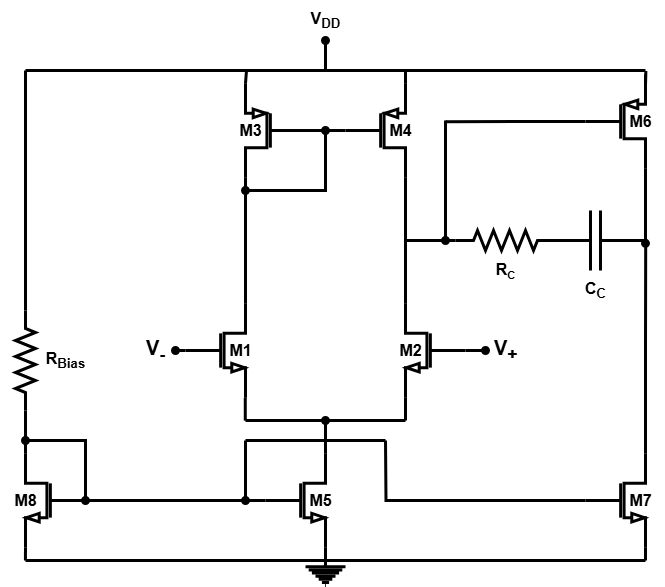

The diagram above was exported from draw.io. Its source (the exported page's mxGraphModel, read from the mxfile embedded in the PNG):
<mxGraphModel dx="978" dy="527" grid="1" gridSize="10" guides="1" tooltips="1" connect="1" arrows="1" fold="1" page="1" pageScale="1" pageWidth="827" pageHeight="1169" background="light-dark(#FFFFFF,#FFFFFF)" math="0" shadow="0">
  <root>
    <mxCell id="0" />
    <mxCell id="1" parent="0" />
    <mxCell id="rmUSpAv0NN93P6PosFVV-28" style="edgeStyle=orthogonalEdgeStyle;rounded=0;orthogonalLoop=1;jettySize=auto;html=1;exitX=1;exitY=0;exitDx=0;exitDy=0;exitPerimeter=0;endArrow=none;startFill=0;strokeColor=light-dark(#000000,#000000);strokeWidth=3;" edge="1" parent="1" source="rmUSpAv0NN93P6PosFVV-1">
      <mxGeometry relative="1" as="geometry">
        <mxPoint x="440" y="82.88888888888889" as="targetPoint" />
        <Array as="points">
          <mxPoint x="440" y="80" />
          <mxPoint x="440" y="80" />
        </Array>
      </mxGeometry>
    </mxCell>
    <mxCell id="rmUSpAv0NN93P6PosFVV-1" value="" style="verticalLabelPosition=bottom;shadow=0;dashed=0;align=center;html=1;verticalAlign=top;shape=mxgraph.electrical.transistors.pmos;pointerEvents=1;strokeColor=light-dark(#000000,#000000);strokeWidth=3;" vertex="1" parent="1">
      <mxGeometry x="380" y="80" width="60" height="100" as="geometry" />
    </mxCell>
    <mxCell id="rmUSpAv0NN93P6PosFVV-3" style="edgeStyle=orthogonalEdgeStyle;rounded=0;orthogonalLoop=1;jettySize=auto;html=1;exitX=0;exitY=0.5;exitDx=0;exitDy=0;exitPerimeter=0;entryX=0;entryY=0.5;entryDx=0;entryDy=0;entryPerimeter=0;endArrow=none;startFill=0;strokeColor=light-dark(#000000,#000000);strokeWidth=3;" edge="1" parent="1" target="rmUSpAv0NN93P6PosFVV-1">
      <mxGeometry relative="1" as="geometry">
        <mxPoint x="345.81818181818176" y="130" as="sourcePoint" />
        <Array as="points">
          <mxPoint x="337" y="130" />
        </Array>
      </mxGeometry>
    </mxCell>
    <mxCell id="rmUSpAv0NN93P6PosFVV-76" style="edgeStyle=orthogonalEdgeStyle;rounded=0;orthogonalLoop=1;jettySize=auto;html=1;exitX=0;exitY=0.5;exitDx=0;exitDy=0;exitPerimeter=0;strokeColor=light-dark(#000000,#000000);strokeWidth=3;endArrow=oval;endFill=1;" edge="1" parent="1" source="rmUSpAv0NN93P6PosFVV-4">
      <mxGeometry relative="1" as="geometry">
        <mxPoint x="210" y="349.80952380952374" as="targetPoint" />
      </mxGeometry>
    </mxCell>
    <mxCell id="rmUSpAv0NN93P6PosFVV-4" value="" style="verticalLabelPosition=bottom;shadow=0;dashed=0;align=center;html=1;verticalAlign=top;shape=mxgraph.electrical.transistors.nmos;pointerEvents=1;strokeColor=light-dark(#000000,#000000);strokeWidth=3;" vertex="1" parent="1">
      <mxGeometry x="220" y="300" width="60" height="100" as="geometry" />
    </mxCell>
    <mxCell id="rmUSpAv0NN93P6PosFVV-74" style="edgeStyle=orthogonalEdgeStyle;rounded=0;orthogonalLoop=1;jettySize=auto;html=1;exitX=0;exitY=0.5;exitDx=0;exitDy=0;exitPerimeter=0;endArrow=oval;endFill=1;strokeColor=light-dark(#000000,#000000);strokeWidth=3;" edge="1" parent="1" source="rmUSpAv0NN93P6PosFVV-5">
      <mxGeometry relative="1" as="geometry">
        <mxPoint x="520" y="349.80952380952374" as="targetPoint" />
      </mxGeometry>
    </mxCell>
    <mxCell id="rmUSpAv0NN93P6PosFVV-78" style="edgeStyle=orthogonalEdgeStyle;rounded=0;orthogonalLoop=1;jettySize=auto;html=1;exitX=1;exitY=1;exitDx=0;exitDy=0;exitPerimeter=0;strokeColor=light-dark(#000000,#000000);endArrow=none;startFill=0;strokeWidth=3;" edge="1" parent="1" source="rmUSpAv0NN93P6PosFVV-5">
      <mxGeometry relative="1" as="geometry">
        <mxPoint x="440" y="420" as="targetPoint" />
      </mxGeometry>
    </mxCell>
    <mxCell id="rmUSpAv0NN93P6PosFVV-5" value="" style="verticalLabelPosition=bottom;shadow=0;dashed=0;align=center;html=1;verticalAlign=top;shape=mxgraph.electrical.transistors.nmos;pointerEvents=1;flipH=1;strokeColor=light-dark(#000000,#000000);strokeWidth=3;" vertex="1" parent="1">
      <mxGeometry x="440" y="300" width="60" height="100" as="geometry" />
    </mxCell>
    <mxCell id="rmUSpAv0NN93P6PosFVV-7" style="edgeStyle=orthogonalEdgeStyle;rounded=0;orthogonalLoop=1;jettySize=auto;html=1;exitX=1;exitY=1;exitDx=0;exitDy=0;exitPerimeter=0;entryX=1;entryY=0;entryDx=0;entryDy=0;entryPerimeter=0;endArrow=none;startFill=0;strokeColor=light-dark(#000000,#000000);strokeWidth=3;" edge="1" parent="1" source="rmUSpAv0NN93P6PosFVV-1" target="rmUSpAv0NN93P6PosFVV-5">
      <mxGeometry relative="1" as="geometry" />
    </mxCell>
    <mxCell id="rmUSpAv0NN93P6PosFVV-8" value="" style="verticalLabelPosition=bottom;shadow=0;dashed=0;align=center;html=1;verticalAlign=top;shape=mxgraph.electrical.transistors.pmos;pointerEvents=1;direction=west;flipV=1;strokeColor=light-dark(#000000,#000000);strokeWidth=3;" vertex="1" parent="1">
      <mxGeometry x="280" y="80" width="60" height="100" as="geometry" />
    </mxCell>
    <mxCell id="rmUSpAv0NN93P6PosFVV-12" style="edgeStyle=orthogonalEdgeStyle;rounded=0;orthogonalLoop=1;jettySize=auto;html=1;exitX=1;exitY=0;exitDx=0;exitDy=0;exitPerimeter=0;entryX=1;entryY=1;entryDx=0;entryDy=0;entryPerimeter=0;endArrow=none;startFill=0;strokeColor=light-dark(#000000,#000000);strokeWidth=3;" edge="1" parent="1" source="rmUSpAv0NN93P6PosFVV-4" target="rmUSpAv0NN93P6PosFVV-8">
      <mxGeometry relative="1" as="geometry" />
    </mxCell>
    <mxCell id="rmUSpAv0NN93P6PosFVV-13" style="edgeStyle=orthogonalEdgeStyle;rounded=0;orthogonalLoop=1;jettySize=auto;html=1;exitX=1;exitY=1;exitDx=0;exitDy=0;exitPerimeter=0;entryX=1;entryY=1;entryDx=0;entryDy=0;entryPerimeter=0;endArrow=none;startFill=0;strokeColor=light-dark(#000000,#000000);strokeWidth=3;" edge="1" parent="1">
      <mxGeometry relative="1" as="geometry">
        <mxPoint x="280" y="420.00285714285724" as="sourcePoint" />
        <mxPoint x="440" y="420.00285714285724" as="targetPoint" />
      </mxGeometry>
    </mxCell>
    <mxCell id="rmUSpAv0NN93P6PosFVV-15" style="edgeStyle=orthogonalEdgeStyle;rounded=0;orthogonalLoop=1;jettySize=auto;html=1;exitX=1;exitY=0;exitDx=0;exitDy=0;exitPerimeter=0;endArrow=oval;startFill=0;strokeColor=light-dark(#000000,#000000);strokeWidth=3;endFill=1;" edge="1" parent="1" source="rmUSpAv0NN93P6PosFVV-14">
      <mxGeometry relative="1" as="geometry">
        <mxPoint x="360" y="420" as="targetPoint" />
      </mxGeometry>
    </mxCell>
    <mxCell id="rmUSpAv0NN93P6PosFVV-49" style="edgeStyle=orthogonalEdgeStyle;rounded=0;orthogonalLoop=1;jettySize=auto;html=1;exitX=1;exitY=1;exitDx=0;exitDy=0;exitPerimeter=0;endArrow=none;startFill=0;strokeColor=light-dark(#000000,#000000);strokeWidth=3;" edge="1" parent="1" source="rmUSpAv0NN93P6PosFVV-14">
      <mxGeometry relative="1" as="geometry">
        <mxPoint x="360" y="560" as="targetPoint" />
      </mxGeometry>
    </mxCell>
    <mxCell id="rmUSpAv0NN93P6PosFVV-14" value="" style="verticalLabelPosition=bottom;shadow=0;dashed=0;align=center;html=1;verticalAlign=top;shape=mxgraph.electrical.transistors.nmos;pointerEvents=1;strokeColor=light-dark(#000000,#000000);strokeWidth=3;" vertex="1" parent="1">
      <mxGeometry x="300" y="450" width="60" height="100" as="geometry" />
    </mxCell>
    <mxCell id="rmUSpAv0NN93P6PosFVV-33" style="edgeStyle=orthogonalEdgeStyle;rounded=0;orthogonalLoop=1;jettySize=auto;html=1;exitX=0;exitY=0.5;exitDx=0;exitDy=0;exitPerimeter=0;endArrow=none;startFill=0;strokeColor=light-dark(#000000,#000000);strokeWidth=3;" edge="1" parent="1" source="rmUSpAv0NN93P6PosFVV-16">
      <mxGeometry relative="1" as="geometry">
        <mxPoint x="60" y="70" as="targetPoint" />
      </mxGeometry>
    </mxCell>
    <mxCell id="rmUSpAv0NN93P6PosFVV-16" value="" style="pointerEvents=1;verticalLabelPosition=bottom;shadow=0;dashed=0;align=center;html=1;verticalAlign=top;shape=mxgraph.electrical.resistors.resistor_2;direction=south;strokeColor=light-dark(#000000,#000000);strokeWidth=3;" vertex="1" parent="1">
      <mxGeometry x="50" y="310" width="20" height="100" as="geometry" />
    </mxCell>
    <mxCell id="rmUSpAv0NN93P6PosFVV-29" style="edgeStyle=orthogonalEdgeStyle;rounded=0;orthogonalLoop=1;jettySize=auto;html=1;exitX=1;exitY=1;exitDx=0;exitDy=0;exitPerimeter=0;endArrow=none;startFill=0;strokeColor=light-dark(#000000,#000000);strokeWidth=3;" edge="1" parent="1" source="rmUSpAv0NN93P6PosFVV-20">
      <mxGeometry relative="1" as="geometry">
        <mxPoint x="59.931034482758605" y="560" as="targetPoint" />
      </mxGeometry>
    </mxCell>
    <mxCell id="rmUSpAv0NN93P6PosFVV-20" value="" style="verticalLabelPosition=bottom;shadow=0;dashed=0;align=center;html=1;verticalAlign=top;shape=mxgraph.electrical.transistors.nmos;pointerEvents=1;flipH=1;strokeColor=light-dark(#000000,#000000);strokeWidth=3;" vertex="1" parent="1">
      <mxGeometry x="60" y="450" width="60" height="100" as="geometry" />
    </mxCell>
    <mxCell id="rmUSpAv0NN93P6PosFVV-21" style="edgeStyle=orthogonalEdgeStyle;rounded=0;orthogonalLoop=1;jettySize=auto;html=1;exitX=0;exitY=0.5;exitDx=0;exitDy=0;exitPerimeter=0;entryX=0;entryY=0.5;entryDx=0;entryDy=0;entryPerimeter=0;strokeWidth=3;endArrow=none;startFill=0;strokeColor=light-dark(#000000,#000000);" edge="1" parent="1" source="rmUSpAv0NN93P6PosFVV-20" target="rmUSpAv0NN93P6PosFVV-14">
      <mxGeometry relative="1" as="geometry" />
    </mxCell>
    <mxCell id="rmUSpAv0NN93P6PosFVV-22" style="edgeStyle=orthogonalEdgeStyle;rounded=0;orthogonalLoop=1;jettySize=auto;html=1;exitX=1;exitY=0;exitDx=0;exitDy=0;exitPerimeter=0;entryX=1;entryY=0.5;entryDx=0;entryDy=0;entryPerimeter=0;endArrow=none;startFill=0;strokeColor=light-dark(#000000,#000000);strokeWidth=3;" edge="1" parent="1" source="rmUSpAv0NN93P6PosFVV-20" target="rmUSpAv0NN93P6PosFVV-16">
      <mxGeometry relative="1" as="geometry" />
    </mxCell>
    <mxCell id="rmUSpAv0NN93P6PosFVV-23" value="" style="endArrow=oval;html=1;rounded=0;strokeColor=light-dark(#000000,#000000);strokeWidth=3;endFill=1;startArrow=oval;startFill=1;" edge="1" parent="1">
      <mxGeometry width="50" height="50" relative="1" as="geometry">
        <mxPoint x="60" y="440" as="sourcePoint" />
        <mxPoint x="120" y="500" as="targetPoint" />
        <Array as="points">
          <mxPoint x="120" y="440" />
        </Array>
      </mxGeometry>
    </mxCell>
    <mxCell id="rmUSpAv0NN93P6PosFVV-24" value="" style="endArrow=none;html=1;rounded=0;strokeColor=light-dark(#000000,#000000);strokeWidth=3;" edge="1" parent="1">
      <mxGeometry width="50" height="50" relative="1" as="geometry">
        <mxPoint x="60" y="70" as="sourcePoint" />
        <mxPoint x="680" y="70" as="targetPoint" />
      </mxGeometry>
    </mxCell>
    <mxCell id="rmUSpAv0NN93P6PosFVV-25" style="edgeStyle=orthogonalEdgeStyle;rounded=0;orthogonalLoop=1;jettySize=auto;html=1;exitX=1;exitY=0;exitDx=0;exitDy=0;exitPerimeter=0;endArrow=none;startFill=0;strokeColor=light-dark(#000000,#000000);strokeWidth=3;" edge="1" parent="1" source="rmUSpAv0NN93P6PosFVV-8">
      <mxGeometry relative="1" as="geometry">
        <mxPoint x="281" y="70" as="targetPoint" />
        <Array as="points">
          <mxPoint x="280" y="70" />
        </Array>
      </mxGeometry>
    </mxCell>
    <mxCell id="rmUSpAv0NN93P6PosFVV-34" value="" style="endArrow=none;html=1;rounded=0;strokeColor=light-dark(#000000,#000000);strokeWidth=3;" edge="1" parent="1" target="rmUSpAv0NN93P6PosFVV-35">
      <mxGeometry width="50" height="50" relative="1" as="geometry">
        <mxPoint x="440" y="240" as="sourcePoint" />
        <mxPoint x="520" y="240" as="targetPoint" />
      </mxGeometry>
    </mxCell>
    <mxCell id="rmUSpAv0NN93P6PosFVV-35" value="" style="pointerEvents=1;verticalLabelPosition=bottom;shadow=0;dashed=0;align=center;html=1;verticalAlign=top;shape=mxgraph.electrical.resistors.resistor_2;strokeColor=light-dark(#000000,#000000);strokeWidth=3;" vertex="1" parent="1">
      <mxGeometry x="490" y="229.9999999999999" width="100" height="20" as="geometry" />
    </mxCell>
    <mxCell id="rmUSpAv0NN93P6PosFVV-36" value="" style="pointerEvents=1;verticalLabelPosition=bottom;shadow=0;dashed=0;align=center;html=1;verticalAlign=top;shape=mxgraph.electrical.capacitors.capacitor_1;strokeColor=light-dark(#000000,#000000);strokeWidth=3;" vertex="1" parent="1">
      <mxGeometry x="580" y="210" width="100" height="60" as="geometry" />
    </mxCell>
    <mxCell id="rmUSpAv0NN93P6PosFVV-40" style="edgeStyle=orthogonalEdgeStyle;rounded=0;orthogonalLoop=1;jettySize=auto;html=1;exitX=1.006;exitY=-0.035;exitDx=0;exitDy=0;exitPerimeter=0;endArrow=none;startFill=0;strokeColor=light-dark(#000000,#000000);strokeWidth=3;" edge="1" parent="1" source="rmUSpAv0NN93P6PosFVV-37">
      <mxGeometry relative="1" as="geometry">
        <mxPoint x="680.0769230769231" y="82.80769230769229" as="targetPoint" />
      </mxGeometry>
    </mxCell>
    <mxCell id="rmUSpAv0NN93P6PosFVV-43" style="edgeStyle=orthogonalEdgeStyle;rounded=0;orthogonalLoop=1;jettySize=auto;html=1;exitX=0;exitY=0.5;exitDx=0;exitDy=0;exitPerimeter=0;endArrow=none;startFill=0;strokeColor=light-dark(#000000,#000000);strokeWidth=3;" edge="1" parent="1" source="rmUSpAv0NN93P6PosFVV-37">
      <mxGeometry relative="1" as="geometry">
        <mxPoint x="480" y="121.14634146341467" as="targetPoint" />
      </mxGeometry>
    </mxCell>
    <mxCell id="rmUSpAv0NN93P6PosFVV-37" value="" style="verticalLabelPosition=bottom;shadow=0;dashed=0;align=center;html=1;verticalAlign=top;shape=mxgraph.electrical.transistors.pmos;pointerEvents=1;strokeColor=light-dark(#000000,#000000);strokeWidth=3;" vertex="1" parent="1">
      <mxGeometry x="620" y="71" width="60" height="100" as="geometry" />
    </mxCell>
    <mxCell id="rmUSpAv0NN93P6PosFVV-38" style="edgeStyle=orthogonalEdgeStyle;rounded=0;orthogonalLoop=1;jettySize=auto;html=1;exitX=1;exitY=1;exitDx=0;exitDy=0;exitPerimeter=0;entryX=1;entryY=0.5;entryDx=0;entryDy=0;entryPerimeter=0;endArrow=oval;startFill=0;strokeColor=light-dark(#000000,#000000);strokeWidth=3;endFill=1;" edge="1" parent="1" source="rmUSpAv0NN93P6PosFVV-37">
      <mxGeometry relative="1" as="geometry">
        <mxPoint x="680" y="180.00285714285712" as="sourcePoint" />
        <mxPoint x="680" y="242.86" as="targetPoint" />
      </mxGeometry>
    </mxCell>
    <mxCell id="rmUSpAv0NN93P6PosFVV-46" style="edgeStyle=orthogonalEdgeStyle;rounded=0;orthogonalLoop=1;jettySize=auto;html=1;exitX=1;exitY=0;exitDx=0;exitDy=0;exitPerimeter=0;endArrow=none;startFill=0;strokeColor=light-dark(#000000,#000000);strokeWidth=3;" edge="1" parent="1" source="rmUSpAv0NN93P6PosFVV-39">
      <mxGeometry relative="1" as="geometry">
        <mxPoint x="680.1951219512196" y="240" as="targetPoint" />
      </mxGeometry>
    </mxCell>
    <mxCell id="rmUSpAv0NN93P6PosFVV-48" style="edgeStyle=orthogonalEdgeStyle;rounded=0;orthogonalLoop=1;jettySize=auto;html=1;exitX=1;exitY=1;exitDx=0;exitDy=0;exitPerimeter=0;endArrow=none;startFill=0;strokeColor=light-dark(#000000,#000000);strokeWidth=3;" edge="1" parent="1" source="rmUSpAv0NN93P6PosFVV-39">
      <mxGeometry relative="1" as="geometry">
        <mxPoint x="680" y="560" as="targetPoint" />
      </mxGeometry>
    </mxCell>
    <mxCell id="rmUSpAv0NN93P6PosFVV-51" style="edgeStyle=orthogonalEdgeStyle;rounded=0;orthogonalLoop=1;jettySize=auto;html=1;exitX=0;exitY=0.5;exitDx=0;exitDy=0;exitPerimeter=0;endArrow=none;startFill=0;strokeColor=light-dark(#000000,#000000);strokeWidth=3;" edge="1" parent="1" source="rmUSpAv0NN93P6PosFVV-39">
      <mxGeometry relative="1" as="geometry">
        <mxPoint x="420" y="440" as="targetPoint" />
      </mxGeometry>
    </mxCell>
    <mxCell id="rmUSpAv0NN93P6PosFVV-39" value="" style="verticalLabelPosition=bottom;shadow=0;dashed=0;align=center;html=1;verticalAlign=top;shape=mxgraph.electrical.transistors.nmos;pointerEvents=1;strokeColor=light-dark(#000000,#000000);strokeWidth=3;" vertex="1" parent="1">
      <mxGeometry x="620" y="450" width="60" height="100" as="geometry" />
    </mxCell>
    <mxCell id="rmUSpAv0NN93P6PosFVV-44" value="" style="endArrow=none;html=1;rounded=0;strokeColor=light-dark(#000000,#000000);strokeWidth=3;startArrow=oval;startFill=1;" edge="1" parent="1">
      <mxGeometry width="50" height="50" relative="1" as="geometry">
        <mxPoint x="480" y="240" as="sourcePoint" />
        <mxPoint x="480" y="120" as="targetPoint" />
      </mxGeometry>
    </mxCell>
    <mxCell id="rmUSpAv0NN93P6PosFVV-47" value="" style="endArrow=none;html=1;rounded=0;strokeColor=light-dark(#000000,#000000);strokeWidth=3;" edge="1" parent="1">
      <mxGeometry width="50" height="50" relative="1" as="geometry">
        <mxPoint x="60" y="560" as="sourcePoint" />
        <mxPoint x="680" y="560" as="targetPoint" />
      </mxGeometry>
    </mxCell>
    <mxCell id="rmUSpAv0NN93P6PosFVV-50" value="" style="endArrow=none;html=1;rounded=0;exitX=1;exitY=-0.019;exitDx=0;exitDy=0;exitPerimeter=0;strokeColor=light-dark(#000000,#000000);strokeWidth=3;" edge="1" parent="1" source="rmUSpAv0NN93P6PosFVV-1">
      <mxGeometry width="50" height="50" relative="1" as="geometry">
        <mxPoint x="320" y="170" as="sourcePoint" />
        <mxPoint x="440" y="70" as="targetPoint" />
      </mxGeometry>
    </mxCell>
    <mxCell id="rmUSpAv0NN93P6PosFVV-52" value="" style="endArrow=none;html=1;rounded=0;strokeColor=light-dark(#000000,#000000);strokeWidth=3;" edge="1" parent="1">
      <mxGeometry width="50" height="50" relative="1" as="geometry">
        <mxPoint x="280" y="440" as="sourcePoint" />
        <mxPoint x="420" y="440" as="targetPoint" />
      </mxGeometry>
    </mxCell>
    <mxCell id="rmUSpAv0NN93P6PosFVV-53" value="" style="endArrow=oval;html=1;rounded=0;endFill=1;strokeColor=light-dark(#000000,#000000);strokeWidth=3;" edge="1" parent="1">
      <mxGeometry width="50" height="50" relative="1" as="geometry">
        <mxPoint x="280" y="440" as="sourcePoint" />
        <mxPoint x="280" y="500" as="targetPoint" />
      </mxGeometry>
    </mxCell>
    <mxCell id="rmUSpAv0NN93P6PosFVV-54" value="&lt;font style=&quot;font-size: 16px; color: light-dark(rgb(0, 0, 0), rgb(0, 0, 0));&quot;&gt;&lt;b&gt;&lt;font style=&quot;&quot;&gt;R&lt;/font&gt;&lt;sub style=&quot;&quot;&gt;&lt;font style=&quot;&quot;&gt;B&lt;/font&gt;ias&lt;/sub&gt;&lt;/b&gt;&lt;/font&gt;" style="text;html=1;align=center;verticalAlign=middle;resizable=0;points=[];autosize=1;strokeColor=none;fillColor=none;strokeWidth=3;" vertex="1" parent="1">
      <mxGeometry x="70" y="340" width="60" height="40" as="geometry" />
    </mxCell>
    <mxCell id="rmUSpAv0NN93P6PosFVV-55" value="&lt;font style=&quot;color: light-dark(rgb(0, 0, 0), rgb(0, 0, 0));&quot;&gt;&lt;b&gt;&lt;span style=&quot;font-size: 16px;&quot;&gt;R&lt;/span&gt;&lt;span style=&quot;font-size: 13.3333px;&quot;&gt;&lt;sub style=&quot;&quot;&gt;C&lt;/sub&gt;&lt;/span&gt;&lt;/b&gt;&lt;/font&gt;" style="text;html=1;align=center;verticalAlign=middle;resizable=0;points=[];autosize=1;strokeColor=none;fillColor=none;strokeWidth=3;" vertex="1" parent="1">
      <mxGeometry x="520" y="250" width="40" height="40" as="geometry" />
    </mxCell>
    <mxCell id="rmUSpAv0NN93P6PosFVV-56" value="&lt;span style=&quot;font-size: 16px;&quot;&gt;&lt;b&gt;&lt;font style=&quot;color: light-dark(rgb(0, 0, 0), rgb(0, 0, 0));&quot;&gt;C&lt;sub&gt;C&lt;/sub&gt;&lt;/font&gt;&lt;/b&gt;&lt;/span&gt;" style="text;html=1;align=center;verticalAlign=middle;resizable=0;points=[];autosize=1;strokeColor=none;fillColor=none;strokeWidth=3;" vertex="1" parent="1">
      <mxGeometry x="610" y="270" width="40" height="40" as="geometry" />
    </mxCell>
    <mxCell id="rmUSpAv0NN93P6PosFVV-57" value="" style="pointerEvents=1;verticalLabelPosition=bottom;shadow=0;dashed=0;align=center;html=1;verticalAlign=top;shape=mxgraph.electrical.signal_sources.protective_earth;strokeColor=light-dark(#000000,#000000);strokeWidth=3;" vertex="1" parent="1">
      <mxGeometry x="340" y="560" width="40" height="25" as="geometry" />
    </mxCell>
    <mxCell id="rmUSpAv0NN93P6PosFVV-58" value="" style="endArrow=oval;html=1;rounded=0;endFill=1;strokeColor=light-dark(#000000,#000000);strokeWidth=3;" edge="1" parent="1">
      <mxGeometry width="50" height="50" relative="1" as="geometry">
        <mxPoint x="360" y="71" as="sourcePoint" />
        <mxPoint x="360" y="40" as="targetPoint" />
      </mxGeometry>
    </mxCell>
    <mxCell id="rmUSpAv0NN93P6PosFVV-59" value="&lt;span style=&quot;font-size: 16px;&quot;&gt;&lt;b&gt;&lt;font style=&quot;color: light-dark(rgb(0, 0, 0), rgb(0, 0, 0));&quot;&gt;V&lt;sub&gt;DD&lt;/sub&gt;&lt;/font&gt;&lt;/b&gt;&lt;/span&gt;" style="text;html=1;align=center;verticalAlign=middle;resizable=0;points=[];autosize=1;strokeColor=none;fillColor=none;" vertex="1" parent="1">
      <mxGeometry x="335" width="50" height="40" as="geometry" />
    </mxCell>
    <mxCell id="rmUSpAv0NN93P6PosFVV-64" value="&lt;font style=&quot;color: light-dark(rgb(0, 0, 0), rgb(0, 0, 0));&quot;&gt;&lt;span style=&quot;font-size: 16px;&quot;&gt;&lt;b style=&quot;&quot;&gt;M1&lt;/b&gt;&lt;/span&gt;&lt;/font&gt;" style="text;html=1;align=center;verticalAlign=middle;resizable=0;points=[];autosize=1;strokeColor=none;fillColor=none;strokeWidth=3;" vertex="1" parent="1">
      <mxGeometry x="250" y="335" width="50" height="30" as="geometry" />
    </mxCell>
    <mxCell id="rmUSpAv0NN93P6PosFVV-65" value="&lt;font style=&quot;color: light-dark(rgb(0, 0, 0), rgb(0, 0, 0));&quot;&gt;&lt;span style=&quot;font-size: 16px;&quot;&gt;&lt;b style=&quot;&quot;&gt;M2&lt;/b&gt;&lt;/span&gt;&lt;/font&gt;" style="text;html=1;align=center;verticalAlign=middle;resizable=0;points=[];autosize=1;strokeColor=none;fillColor=none;strokeWidth=3;" vertex="1" parent="1">
      <mxGeometry x="420" y="335" width="50" height="30" as="geometry" />
    </mxCell>
    <mxCell id="rmUSpAv0NN93P6PosFVV-66" value="&lt;font style=&quot;color: light-dark(rgb(0, 0, 0), rgb(0, 0, 0));&quot;&gt;&lt;span style=&quot;font-size: 16px;&quot;&gt;&lt;b style=&quot;&quot;&gt;M3&lt;/b&gt;&lt;/span&gt;&lt;/font&gt;" style="text;html=1;align=center;verticalAlign=middle;resizable=0;points=[];autosize=1;strokeColor=none;fillColor=none;strokeWidth=3;" vertex="1" parent="1">
      <mxGeometry x="260" y="115" width="50" height="30" as="geometry" />
    </mxCell>
    <mxCell id="rmUSpAv0NN93P6PosFVV-68" value="&lt;font style=&quot;color: light-dark(rgb(0, 0, 0), rgb(0, 0, 0));&quot;&gt;&lt;span style=&quot;font-size: 16px;&quot;&gt;&lt;b style=&quot;&quot;&gt;M4&lt;/b&gt;&lt;/span&gt;&lt;/font&gt;" style="text;html=1;align=center;verticalAlign=middle;resizable=0;points=[];autosize=1;strokeColor=none;fillColor=none;strokeWidth=3;" vertex="1" parent="1">
      <mxGeometry x="410" y="115" width="50" height="30" as="geometry" />
    </mxCell>
    <mxCell id="rmUSpAv0NN93P6PosFVV-69" value="&lt;font style=&quot;color: light-dark(rgb(0, 0, 0), rgb(0, 0, 0));&quot;&gt;&lt;span style=&quot;font-size: 16px;&quot;&gt;&lt;b style=&quot;&quot;&gt;M5&lt;/b&gt;&lt;/span&gt;&lt;/font&gt;" style="text;html=1;align=center;verticalAlign=middle;resizable=0;points=[];autosize=1;strokeColor=none;fillColor=none;strokeWidth=3;" vertex="1" parent="1">
      <mxGeometry x="330" y="485" width="50" height="30" as="geometry" />
    </mxCell>
    <mxCell id="rmUSpAv0NN93P6PosFVV-70" value="&lt;font style=&quot;color: light-dark(rgb(0, 0, 0), rgb(0, 0, 0));&quot;&gt;&lt;span style=&quot;font-size: 16px;&quot;&gt;&lt;b style=&quot;&quot;&gt;M6&lt;/b&gt;&lt;/span&gt;&lt;/font&gt;" style="text;html=1;align=center;verticalAlign=middle;resizable=0;points=[];autosize=1;strokeColor=none;fillColor=none;strokeWidth=3;" vertex="1" parent="1">
      <mxGeometry x="650" y="106" width="50" height="30" as="geometry" />
    </mxCell>
    <mxCell id="rmUSpAv0NN93P6PosFVV-71" value="&lt;font style=&quot;color: light-dark(rgb(0, 0, 0), rgb(0, 0, 0));&quot;&gt;&lt;span style=&quot;font-size: 16px;&quot;&gt;&lt;b style=&quot;&quot;&gt;M7&lt;/b&gt;&lt;/span&gt;&lt;/font&gt;" style="text;html=1;align=center;verticalAlign=middle;resizable=0;points=[];autosize=1;strokeColor=none;fillColor=none;strokeWidth=3;" vertex="1" parent="1">
      <mxGeometry x="650" y="485" width="50" height="30" as="geometry" />
    </mxCell>
    <mxCell id="rmUSpAv0NN93P6PosFVV-72" value="&lt;font style=&quot;color: light-dark(rgb(0, 0, 0), rgb(0, 0, 0));&quot;&gt;&lt;span style=&quot;font-size: 16px;&quot;&gt;&lt;b style=&quot;&quot;&gt;M8&lt;/b&gt;&lt;/span&gt;&lt;/font&gt;" style="text;html=1;align=center;verticalAlign=middle;resizable=0;points=[];autosize=1;strokeColor=none;fillColor=none;strokeWidth=3;" vertex="1" parent="1">
      <mxGeometry x="35" y="485" width="50" height="30" as="geometry" />
    </mxCell>
    <mxCell id="rmUSpAv0NN93P6PosFVV-73" value="" style="endArrow=oval;html=1;rounded=0;strokeColor=light-dark(#000000,#000000);strokeWidth=3;startArrow=oval;startFill=1;endFill=1;" edge="1" parent="1">
      <mxGeometry width="50" height="50" relative="1" as="geometry">
        <mxPoint x="280" y="190" as="sourcePoint" />
        <mxPoint x="360" y="130" as="targetPoint" />
        <Array as="points">
          <mxPoint x="360" y="190" />
        </Array>
      </mxGeometry>
    </mxCell>
    <mxCell id="rmUSpAv0NN93P6PosFVV-75" value="&lt;font style=&quot;color: light-dark(rgb(0, 0, 0), rgb(0, 0, 0)); font-size: 20px;&quot;&gt;&lt;b style=&quot;&quot;&gt;V&lt;sub style=&quot;&quot;&gt;+&lt;/sub&gt;&lt;/b&gt;&lt;/font&gt;" style="text;html=1;align=center;verticalAlign=middle;resizable=0;points=[];autosize=1;strokeColor=none;fillColor=none;strokeWidth=3;" vertex="1" parent="1">
      <mxGeometry x="515" y="330" width="50" height="40" as="geometry" />
    </mxCell>
    <mxCell id="rmUSpAv0NN93P6PosFVV-77" value="&lt;font style=&quot;color: light-dark(rgb(0, 0, 0), rgb(0, 0, 0)); font-size: 20px;&quot;&gt;&lt;b style=&quot;&quot;&gt;V&lt;sub style=&quot;&quot;&gt;-&lt;/sub&gt;&lt;/b&gt;&lt;/font&gt;" style="text;html=1;align=center;verticalAlign=middle;resizable=0;points=[];autosize=1;strokeColor=none;fillColor=none;strokeWidth=3;" vertex="1" parent="1">
      <mxGeometry x="170" y="330" width="40" height="40" as="geometry" />
    </mxCell>
    <mxCell id="rmUSpAv0NN93P6PosFVV-79" style="edgeStyle=orthogonalEdgeStyle;rounded=0;orthogonalLoop=1;jettySize=auto;html=1;exitX=1;exitY=1;exitDx=0;exitDy=0;exitPerimeter=0;strokeColor=light-dark(#000000,#000000);endArrow=none;startFill=0;strokeWidth=3;" edge="1" parent="1">
      <mxGeometry relative="1" as="geometry">
        <mxPoint x="279.77" y="420.14" as="targetPoint" />
        <mxPoint x="279.77" y="397.14" as="sourcePoint" />
      </mxGeometry>
    </mxCell>
  </root>
</mxGraphModel>